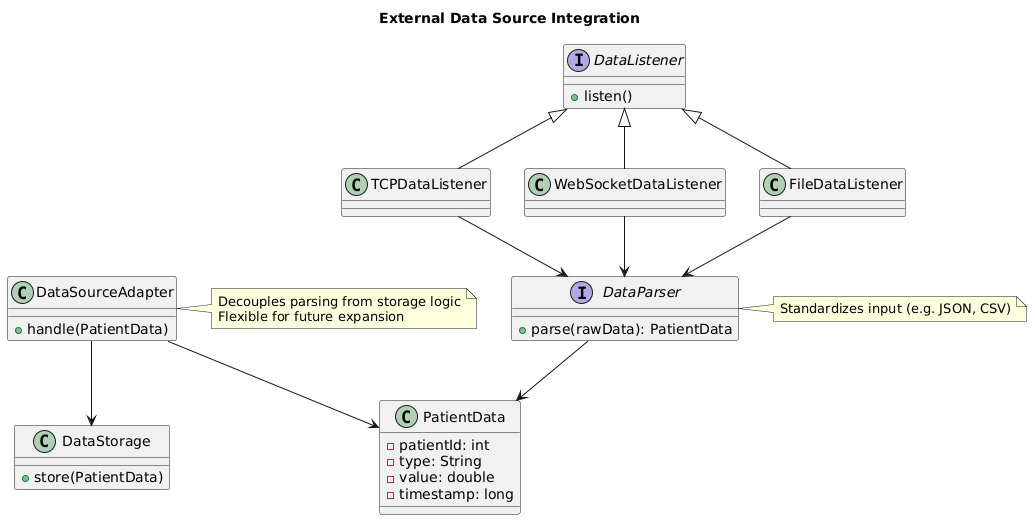

The diagram above was rendered by PlantUML. Its source (embedded in the PNG):
@startuml
title External Data Source Integration

interface DataListener {
    + listen()
}

class TCPDataListener
class WebSocketDataListener
class FileDataListener

interface DataParser {
    + parse(rawData): PatientData
}

class DataSourceAdapter {
    + handle(PatientData)
}

class PatientData {
    - patientId: int
    - type: String
    - value: double
    - timestamp: long
}

class DataStorage {
    + store(PatientData)
}

' Inheritance
DataListener <|-- TCPDataListener
DataListener <|-- WebSocketDataListener
DataListener <|-- FileDataListener

' Relationships
TCPDataListener --> DataParser
WebSocketDataListener --> DataParser
FileDataListener --> DataParser

DataParser --> PatientData
DataSourceAdapter --> PatientData
DataSourceAdapter --> DataStorage

note right of DataParser
Standardizes input (e.g. JSON, CSV)
end note

note right of DataSourceAdapter
Decouples parsing from storage logic
Flexible for future expansion
end note
@enduml